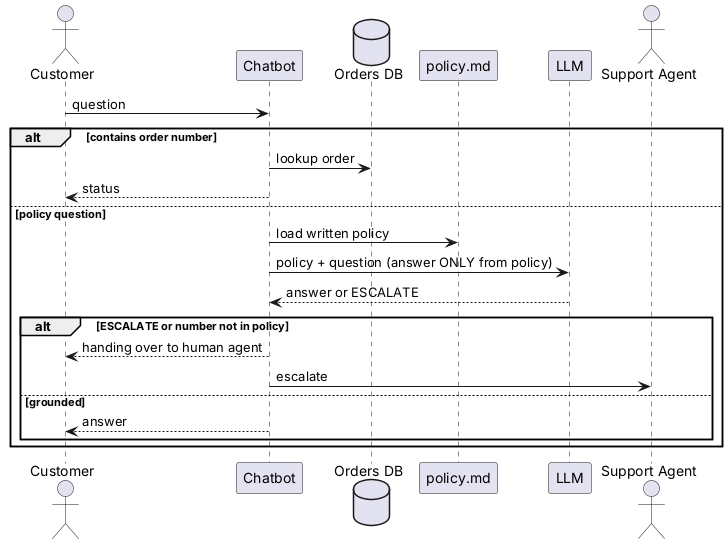

The diagram above was rendered by PlantUML. Its source (embedded in the PNG):
@startuml
skinparam shadowing false
actor Customer
participant "Chatbot" as B
database "Orders DB" as DB
participant "policy.md" as P
participant "LLM" as L
actor "Support Agent" as A
Customer -> B: question
alt contains order number
  B -> DB: lookup order
  B --> Customer: status
else policy question
  B -> P: load written policy
  B -> L: policy + question (answer ONLY from policy)
  L --> B: answer or ESCALATE
  alt ESCALATE or number not in policy
    B --> Customer: handing over to human agent
    B -> A: escalate
  else grounded
    B --> Customer: answer
  end
end
@enduml